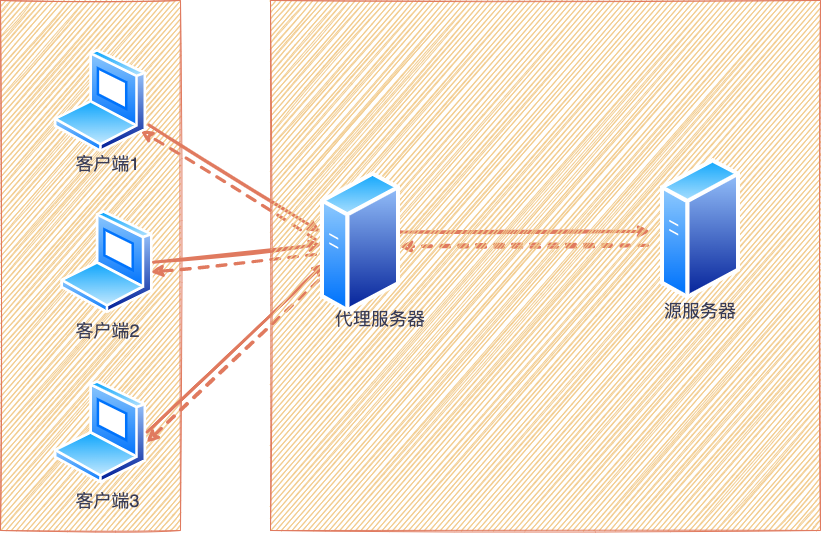

The diagram above was exported from draw.io. Its source (the exported page's mxGraphModel, read from the mxfile embedded in the PNG):
<mxGraphModel dx="2125" dy="1946" grid="1" gridSize="10" guides="1" tooltips="1" connect="1" arrows="1" fold="1" page="1" pageScale="1" pageWidth="827" pageHeight="1169" math="0" shadow="0">
  <root>
    <mxCell id="0" />
    <mxCell id="1" parent="0" />
    <mxCell id="rj_dOTxxJNvJ2DXqyKCr-1" value="&lt;span style=&quot;color: rgba(0 , 0 , 0 , 0) ; font-family: monospace ; font-size: 0px&quot;&gt;%3CmxGraphModel%3E%3Croot%3E%3CmxCell%20id%3D%220%22%2F%3E%3CmxCell%20id%3D%221%22%20parent%3D%220%22%2F%3E%3CmxCell%20id%3D%222%22%20value%3D%22%22%20style%3D%22aspect%3Dfixed%3Bperimeter%3DellipsePerimeter%3Bhtml%3D1%3Balign%3Dcenter%3Bshadow%3D0%3Bdashed%3D0%3BspacingTop%3D3%3Bimage%3Bimage%3Dimg%2Flib%2Factive_directory%2Flaptop_client.svg%3Brounded%3D0%3Bsketch%3D1%3BfontSize%3D14%3BfillColor%3D%23F2CC8F%3BstrokeColor%3D%23E07A5F%3BfontColor%3D%23393C56%3BlabelBackgroundColor%3D%23F4F1DE%3BimageBackground%3Dnone%3BimageBorder%3Dnone%3B%22%20vertex%3D%221%22%20parent%3D%221%22%3E%3CmxGeometry%20x%3D%22-80%22%20y%3D%22-600%22%20width%3D%2293%22%20height%3D%22103.33%22%20as%3D%22geometry%22%2F%3E%3C%2FmxCell%3E%3C%2Froot%3E%3C%2FmxGraphModel%3E&lt;/span&gt;" style="verticalLabelPosition=bottom;verticalAlign=top;html=1;shape=mxgraph.basic.rect;fillColor2=none;strokeWidth=1;size=20;indent=5;rounded=0;sketch=1;fontSize=14;fillColor=#F2CC8F;strokeColor=#E07A5F;fontColor=#393C56;" vertex="1" parent="1">
      <mxGeometry x="-140" y="-650" width="180" height="530" as="geometry" />
    </mxCell>
    <mxCell id="rj_dOTxxJNvJ2DXqyKCr-2" value="&lt;font style=&quot;font-size: 18px&quot;&gt;客户端1&lt;/font&gt;" style="text;html=1;align=center;verticalAlign=middle;resizable=0;points=[];autosize=1;strokeColor=none;fillColor=none;fontSize=14;sketch=1;fontColor=#393C56;" vertex="1" parent="1">
      <mxGeometry x="-73.5" y="-496.67" width="80" height="20" as="geometry" />
    </mxCell>
    <mxCell id="rj_dOTxxJNvJ2DXqyKCr-3" value="&lt;span style=&quot;font-size: 18px&quot;&gt;客户端2&lt;/span&gt;" style="text;html=1;align=center;verticalAlign=middle;resizable=0;points=[];autosize=1;strokeColor=none;fillColor=none;fontSize=14;sketch=1;fontColor=#393C56;" vertex="1" parent="1">
      <mxGeometry x="-73.5" y="-330" width="80" height="20" as="geometry" />
    </mxCell>
    <mxCell id="rj_dOTxxJNvJ2DXqyKCr-4" value="&lt;span style=&quot;font-size: 18px&quot;&gt;客户端3&lt;/span&gt;" style="text;html=1;align=center;verticalAlign=middle;resizable=0;points=[];autosize=1;strokeColor=none;fillColor=none;fontSize=14;sketch=1;fontColor=#393C56;" vertex="1" parent="1">
      <mxGeometry x="-73.5" y="-160" width="80" height="20" as="geometry" />
    </mxCell>
    <mxCell id="rj_dOTxxJNvJ2DXqyKCr-5" value="" style="aspect=fixed;perimeter=ellipsePerimeter;html=1;align=center;shadow=0;dashed=0;spacingTop=3;image;image=img/lib/active_directory/laptop_client.svg;rounded=0;sketch=1;fontSize=14;fillColor=#F2CC8F;strokeColor=#E07A5F;fontColor=#393C56;labelBackgroundColor=#F4F1DE;imageBackground=none;imageBorder=none;" vertex="1" parent="1">
      <mxGeometry x="-80" y="-440.00000000000006" width="93" height="103.33" as="geometry" />
    </mxCell>
    <mxCell id="rj_dOTxxJNvJ2DXqyKCr-6" value="" style="aspect=fixed;perimeter=ellipsePerimeter;html=1;align=center;shadow=0;dashed=0;spacingTop=3;image;image=img/lib/active_directory/laptop_client.svg;rounded=0;sketch=1;fontSize=14;fillColor=#F2CC8F;strokeColor=#E07A5F;fontColor=#393C56;labelBackgroundColor=#F4F1DE;" vertex="1" parent="1">
      <mxGeometry x="-86.5" y="-270" width="93" height="103.33" as="geometry" />
    </mxCell>
    <mxCell id="rj_dOTxxJNvJ2DXqyKCr-8" value="" style="endArrow=classic;html=1;rounded=1;sketch=1;fontSize=18;curved=0;exitX=1;exitY=0.75;exitDx=0;exitDy=0;entryX=0;entryY=0.5;entryDx=0;entryDy=0;strokeWidth=3;strokeColor=#E07A5F;fontColor=#393C56;labelBackgroundColor=#F4F1DE;" edge="1" parent="1">
      <mxGeometry width="50" height="50" relative="1" as="geometry">
        <mxPoint x="8.270630696986473" y="-525.6335702733768" as="sourcePoint" />
        <mxPoint x="179.99999999998954" y="-418.56999999999994" as="targetPoint" />
      </mxGeometry>
    </mxCell>
    <mxCell id="rj_dOTxxJNvJ2DXqyKCr-9" value="" style="endArrow=classic;html=1;rounded=1;sketch=1;fontSize=18;curved=0;exitX=1;exitY=0.5;exitDx=0;exitDy=0;entryX=0.013;entryY=0.588;entryDx=0;entryDy=0;entryPerimeter=0;strokeWidth=3;strokeColor=#E07A5F;fontColor=#393C56;labelBackgroundColor=#F4F1DE;" edge="1" parent="1" source="rj_dOTxxJNvJ2DXqyKCr-5">
      <mxGeometry width="50" height="50" relative="1" as="geometry">
        <mxPoint x="18.270630696986473" y="-515.6335702733768" as="sourcePoint" />
        <mxPoint x="181.03999999999996" y="-405.9983199999999" as="targetPoint" />
      </mxGeometry>
    </mxCell>
    <mxCell id="rj_dOTxxJNvJ2DXqyKCr-10" value="" style="endArrow=classic;html=1;rounded=1;sketch=1;fontSize=18;curved=0;exitX=1;exitY=0.5;exitDx=0;exitDy=0;entryX=0;entryY=0.75;entryDx=0;entryDy=0;strokeWidth=3;strokeColor=#E07A5F;fontColor=#393C56;labelBackgroundColor=#F4F1DE;" edge="1" parent="1" source="rj_dOTxxJNvJ2DXqyKCr-6">
      <mxGeometry width="50" height="50" relative="1" as="geometry">
        <mxPoint x="22.99999999999568" y="-378.33500000000004" as="sourcePoint" />
        <mxPoint x="184.0802488498898" y="-387.14021774365324" as="targetPoint" />
      </mxGeometry>
    </mxCell>
    <mxCell id="rj_dOTxxJNvJ2DXqyKCr-11" value="" style="endArrow=classic;html=1;rounded=1;sketch=1;fontSize=18;curved=0;strokeWidth=3;strokeColor=#E07A5F;fontColor=#393C56;labelBackgroundColor=#F4F1DE;" edge="1" parent="1">
      <mxGeometry width="50" height="50" relative="1" as="geometry">
        <mxPoint x="260.0000000000109" y="-418.56999999999994" as="sourcePoint" />
        <mxPoint x="510" y="-419.06999999999994" as="targetPoint" />
      </mxGeometry>
    </mxCell>
    <mxCell id="rj_dOTxxJNvJ2DXqyKCr-12" value="" style="endArrow=classic;html=1;rounded=1;sketch=1;fontSize=18;curved=0;strokeWidth=3;strokeColor=#E07A5F;fontColor=#393C56;exitX=-0.062;exitY=0.553;exitDx=0;exitDy=0;exitPerimeter=0;dashed=1;labelBackgroundColor=#F4F1DE;" edge="1" parent="1">
      <mxGeometry width="50" height="50" relative="1" as="geometry">
        <mxPoint x="175.03999999999996" y="-410.9984199999999" as="sourcePoint" />
        <mxPoint y="-520" as="targetPoint" />
      </mxGeometry>
    </mxCell>
    <mxCell id="rj_dOTxxJNvJ2DXqyKCr-13" value="" style="endArrow=classic;html=1;rounded=1;sketch=1;fontSize=18;curved=0;entryX=0.968;entryY=0.597;entryDx=0;entryDy=0;entryPerimeter=0;strokeWidth=3;strokeColor=#E07A5F;fontColor=#393C56;exitX=-0.062;exitY=0.658;exitDx=0;exitDy=0;exitPerimeter=0;dashed=1;labelBackgroundColor=#F4F1DE;" edge="1" parent="1" target="rj_dOTxxJNvJ2DXqyKCr-5">
      <mxGeometry width="50" height="50" relative="1" as="geometry">
        <mxPoint x="175.03999999999996" y="-395.99812" as="sourcePoint" />
        <mxPoint x="249.99999999999994" y="-395.9983199999999" as="targetPoint" />
      </mxGeometry>
    </mxCell>
    <mxCell id="rj_dOTxxJNvJ2DXqyKCr-14" value="" style="endArrow=classic;html=1;rounded=1;sketch=1;fontSize=18;curved=0;exitX=1;exitY=0.5;exitDx=0;exitDy=0;entryX=0;entryY=0.75;entryDx=0;entryDy=0;strokeWidth=3;strokeColor=#E07A5F;fontColor=#393C56;startArrow=none;labelBackgroundColor=#F4F1DE;" edge="1" parent="1">
      <mxGeometry width="50" height="50" relative="1" as="geometry">
        <mxPoint x="260.0000000000109" y="-418.56999999999994" as="sourcePoint" />
        <mxPoint x="184.0802488498898" y="-377.14021774365324" as="targetPoint" />
      </mxGeometry>
    </mxCell>
    <mxCell id="rj_dOTxxJNvJ2DXqyKCr-16" value="" style="endArrow=classic;html=1;rounded=1;sketch=1;fontSize=18;curved=0;entryX=0.995;entryY=0.6;entryDx=0;entryDy=0;strokeWidth=3;strokeColor=#E07A5F;fontColor=#393C56;entryPerimeter=0;exitX=-0.025;exitY=0.84;exitDx=0;exitDy=0;exitPerimeter=0;dashed=1;labelBackgroundColor=#F4F1DE;" edge="1" parent="1" target="rj_dOTxxJNvJ2DXqyKCr-6">
      <mxGeometry width="50" height="50" relative="1" as="geometry">
        <mxPoint x="178" y="-369.9975999999999" as="sourcePoint" />
        <mxPoint x="260.0002488498789" y="-290.0002177436437" as="targetPoint" />
      </mxGeometry>
    </mxCell>
    <mxCell id="rj_dOTxxJNvJ2DXqyKCr-17" value="" style="endArrow=classic;html=1;rounded=1;sketch=1;fontSize=18;curved=0;strokeWidth=3;strokeColor=#E07A5F;fontColor=#393C56;entryX=0.988;entryY=0.602;entryDx=0;entryDy=0;entryPerimeter=0;exitX=-0.037;exitY=0.649;exitDx=0;exitDy=0;exitPerimeter=0;dashed=1;labelBackgroundColor=#F4F1DE;" edge="1" parent="1">
      <mxGeometry width="50" height="50" relative="1" as="geometry">
        <mxPoint x="507.03999999999996" y="-405.14386000000013" as="sourcePoint" />
        <mxPoint x="259.03999999999996" y="-403.99828" as="targetPoint" />
      </mxGeometry>
    </mxCell>
    <mxCell id="rj_dOTxxJNvJ2DXqyKCr-18" value="&lt;span style=&quot;color: rgba(0 , 0 , 0 , 0) ; font-family: monospace ; font-size: 0px&quot;&gt;%3CmxGraphModel%3E%3Croot%3E%3CmxCell%20id%3D%220%22%2F%3E%3CmxCell%20id%3D%221%22%20parent%3D%220%22%2F%3E%3CmxCell%20id%3D%222%22%20value%3D%22%22%20style%3D%22aspect%3Dfixed%3Bperimeter%3DellipsePerimeter%3Bhtml%3D1%3Balign%3Dcenter%3Bshadow%3D0%3Bdashed%3D0%3BspacingTop%3D3%3Bimage%3Bimage%3Dimg%2Flib%2Factive_directory%2Fgeneric_server.svg%3Brounded%3D0%3Bsketch%3D1%3BfontSize%3D14%3BfillColor%3Dnone%3BstrokeColor%3D%23E07A5F%3BfontColor%3D%23393C56%3BlabelBackgroundColor%3D%23F4F1DE%3B%22%20vertex%3D%221%22%20parent%3D%221%22%3E%3CmxGeometry%20x%3D%22180%22%20y%3D%22-490%22%20width%3D%2280%22%20height%3D%22142.86%22%20as%3D%22geometry%22%2F%3E%3C%2FmxCell%3E%3C%2Froot%3E%3C%2FmxGraphModel%3E&lt;/span&gt;" style="rounded=0;whiteSpace=wrap;html=1;sketch=1;strokeColor=#E07A5F;fillColor=#F2CC8F;shadow=0;fontColor=#393C56;" vertex="1" parent="1">
      <mxGeometry x="130" y="-650" width="550" height="530" as="geometry" />
    </mxCell>
    <mxCell id="rj_dOTxxJNvJ2DXqyKCr-19" value="&lt;font style=&quot;font-size: 18px&quot;&gt;源服务器&lt;/font&gt;" style="text;html=1;strokeColor=none;fillColor=none;align=center;verticalAlign=middle;whiteSpace=wrap;rounded=0;sketch=0;fontColor=#393C56;" vertex="1" parent="1">
      <mxGeometry x="520" y="-355" width="80" height="30" as="geometry" />
    </mxCell>
    <mxCell id="rj_dOTxxJNvJ2DXqyKCr-20" value="" style="aspect=fixed;perimeter=ellipsePerimeter;html=1;align=center;shadow=0;dashed=0;spacingTop=3;image;image=img/lib/active_directory/laptop_client.svg;rounded=0;sketch=1;fontSize=14;fillColor=#F2CC8F;strokeColor=#E07A5F;fontColor=#393C56;labelBackgroundColor=#F4F1DE;imageBackground=none;imageBorder=none;" vertex="1" parent="1">
      <mxGeometry x="-86.5" y="-601.19" width="93" height="103.33" as="geometry" />
    </mxCell>
    <mxCell id="rj_dOTxxJNvJ2DXqyKCr-21" value="" style="aspect=fixed;perimeter=ellipsePerimeter;html=1;align=center;shadow=0;dashed=0;spacingTop=3;image;image=img/lib/active_directory/generic_server.svg;rounded=0;sketch=1;fontSize=14;fillColor=none;imageBackground=none;strokeColor=#E07A5F;fontColor=#393C56;labelBackgroundColor=#F4F1DE;" vertex="1" parent="1">
      <mxGeometry x="520" y="-492.86" width="80" height="142.86" as="geometry" />
    </mxCell>
    <mxCell id="rj_dOTxxJNvJ2DXqyKCr-22" value="&lt;span style=&quot;color: rgb(57 , 60 , 86) ; font-size: 18px&quot;&gt;代理服务器&lt;/span&gt;" style="text;html=1;strokeColor=none;fillColor=none;align=center;verticalAlign=middle;whiteSpace=wrap;rounded=0;" vertex="1" parent="1">
      <mxGeometry x="190" y="-347" width="100" height="30" as="geometry" />
    </mxCell>
    <mxCell id="rj_dOTxxJNvJ2DXqyKCr-23" value="" style="aspect=fixed;perimeter=ellipsePerimeter;html=1;align=center;shadow=0;dashed=0;spacingTop=3;image;image=img/lib/active_directory/generic_server.svg;rounded=0;sketch=1;fontSize=14;fillColor=none;strokeColor=#E07A5F;fontColor=#393C56;labelBackgroundColor=#F4F1DE;" vertex="1" parent="1">
      <mxGeometry x="180" y="-479.53" width="80" height="142.86" as="geometry" />
    </mxCell>
  </root>
</mxGraphModel>